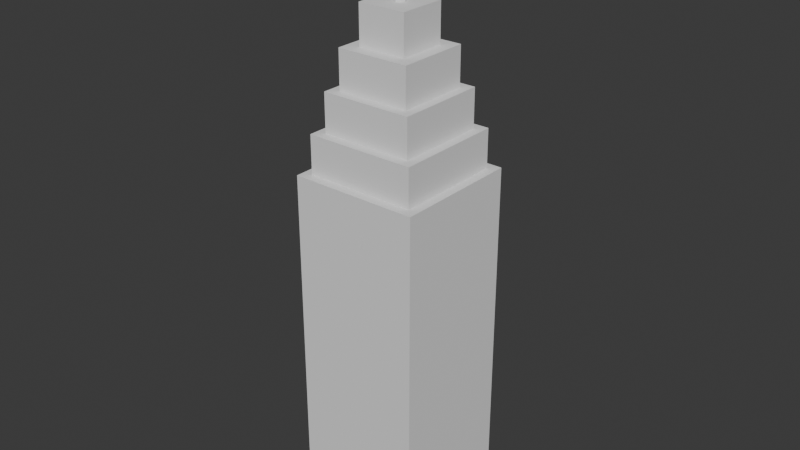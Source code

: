 # Source: building7.blend  (saved by Blender 4.5.90; exported with 4.5.12 LTS)
import bpy
from mathutils import Matrix  # noqa: F401  (used for matrix-valued properties, if any)

bpy.ops.wm.read_factory_settings(use_empty=True)
scene = bpy.context.scene
scene.name = 'Scene'

# ---- collections
col_collection = bpy.data.collections.new('Collection'); scene.collection.children.link(col_collection)

# ---- world
world_world = bpy.data.worlds.new('World'); scene.world = world_world
world_world.use_nodes = True; world_world.node_tree.nodes.clear()
_N = world_world.node_tree.nodes; _L = world_world.node_tree.links
n0 = _N.new('ShaderNodeOutputWorld'); n0.name = 'World Output'; n0.location = (200, 100)
n1 = _N.new('ShaderNodeBackground'); n1.name = 'Background'; n1.location = (-200, 100)
n1.inputs[0].default_value = (0.05088, 0.05088, 0.05088, 1.0)
_L.new(n1.outputs[0], n0.inputs[0])
n0.is_active_output = True
world_world.color = (0.05088, 0.05088, 0.05088)
world_world.sun_shadow_jitter_overblur = 0.0

# ---- meshes
me_cube_001 = bpy.data.meshes.new('Cube.001')
me_cube_001.from_pydata([(-1.0, -1.0, -0.09996), (-0.8558, -0.8558, 5.353), (-1.0, 1.0, -0.09996), (-0.8558, 0.8558, 5.353), (1.0, -1.0, -0.09996), (0.8558, -0.8558, 5.353), (1.0, 1.0, -0.09996), (0.8558, 0.8558, 5.353), (-1.0, -1.0, 5.353), (-1.0, 1.0, 5.353), (1.0, 1.0, 5.353), (1.0, -1.0, 5.353), (-0.7116, -0.7116, 5.953), (-0.7116, 0.7116, 5.953), (0.7116, 0.7116, 5.953), (0.7116, -0.7116, 5.953), (-0.8558, -0.8558, 5.953), (-0.8558, 0.8558, 5.953), (0.8558, 0.8558, 5.953), (0.8558, -0.8558, 5.953), (-0.5674, -0.5674, 6.553), (-0.5674, 0.5674, 6.553), (0.5674, 0.5674, 6.553), (0.5674, -0.5674, 6.553), (-0.7116, -0.7116, 6.553), (-0.7116, 0.7116, 6.553), (0.7116, 0.7116, 6.553), (0.7116, -0.7116, 6.553), (-0.3751, -0.3751, 7.153), (-0.3751, 0.3751, 7.153), (0.3751, 0.3751, 7.153), (0.3751, -0.3751, 7.153), (-0.5674, -0.5674, 7.153), (-0.5674, 0.5674, 7.153), (0.5674, 0.5674, 7.153), (0.5674, -0.5674, 7.153), (-0.3751, -0.3751, 7.753), (-0.3751, 0.3751, 7.753), (0.3751, 0.3751, 7.753), (0.3751, -0.3751, 7.753), (-4.584e-08, 0.1, 7.446), (0.0, 0.03959, 9.146), (0.07071, 0.07071, 7.446), (0.028, 0.028, 9.146), (0.1, 1.146e-08, 7.446), (0.03959, 5.731e-09, 9.146), (0.07071, -0.07071, 7.446), (0.028, -0.028, 9.146), (-4.584e-08, -0.1, 7.446), (0.0, -0.03959, 9.146), (-0.07071, -0.07071, 7.446), (-0.028, -0.028, 9.146), (-0.1, 1.146e-08, 7.446), (-0.03959, 5.731e-09, 9.146), (-0.07071, 0.07071, 7.446), (-0.028, 0.028, 9.146)], [], [(0, 8, 9, 2), (2, 9, 10, 6), (6, 10, 11, 4), (4, 11, 8, 0), (2, 6, 4, 0), (5, 7, 18, 19), (1, 3, 9, 8), (3, 7, 10, 9), (7, 5, 11, 10), (5, 1, 8, 11), (12, 15, 27, 24), (3, 1, 16, 17), (1, 5, 19, 16), (7, 3, 17, 18), (12, 13, 17, 16), (13, 14, 18, 17), (14, 15, 19, 18), (15, 12, 16, 19), (20, 23, 35, 32), (14, 13, 25, 26), (15, 14, 26, 27), (13, 12, 24, 25), (20, 21, 25, 24), (21, 22, 26, 25), (22, 23, 27, 26), (23, 20, 24, 27), (31, 30, 38, 39), (22, 21, 33, 34), (23, 22, 34, 35), (21, 20, 32, 33), (28, 29, 33, 32), (29, 30, 34, 33), (30, 31, 35, 34), (31, 28, 32, 35), (38, 37, 36, 39), (29, 28, 36, 37), (28, 31, 39, 36), (30, 29, 37, 38), (40, 41, 43, 42), (42, 43, 45, 44), (44, 45, 47, 46), (46, 47, 49, 48), (48, 49, 51, 50), (50, 51, 53, 52), (43, 41, 55, 53, 51, 49, 47, 45), (52, 53, 55, 54), (54, 55, 41, 40), (40, 42, 44, 46, 48, 50, 52, 54)])
_uv = me_cube_001.uv_layers.new(name='UVMap')
_uv.uv.foreach_set('vector', [0.375, 0.0, 0.625, 0.0, 0.625, 0.25, 0.375, 0.25, 0.375, 0.25, 0.625, 0.25, 0.625, 0.5, 0.375, 0.5, 0.375, 0.5, 0.625, 0.5, 0.625, 0.75, 0.375, 0.75, 0.375, 0.75, 0.625, 0.75, 0.625, 1.0, 0.375, 1.0, 0.125, 0.5, 0.375, 0.5, 0.375, 0.75, 0.125, 0.75, 0.643, 0.732, 0.643, 0.518, 0.643, 0.518, 0.643, 0.732, 0.857, 0.732, 0.857, 0.518, 0.875, 0.5, 0.875, 0.75, 0.857, 0.518, 0.643, 0.518, 0.625, 0.5, 0.875, 0.5, 0.643, 0.518, 0.643, 0.732, 0.625, 0.75, 0.625, 0.5, 0.643, 0.732, 0.857, 0.732, 0.875, 0.75, 0.625, 0.75, 0.8389, 0.7139, 0.6611, 0.7139, 0.6611, 0.7139, 0.8389, 0.7139, 0.857, 0.518, 0.857, 0.732, 0.857, 0.732, 0.857, 0.518, 0.857, 0.732, 0.643, 0.732, 0.643, 0.732, 0.857, 0.732, 0.643, 0.518, 0.857, 0.518, 0.857, 0.518, 0.643, 0.518, 0.8389, 0.7139, 0.8389, 0.5361, 0.857, 0.518, 0.857, 0.732, 0.8389, 0.5361, 0.6611, 0.5361, 0.643, 0.518, 0.857, 0.518, 0.6611, 0.5361, 0.6611, 0.7139, 0.643, 0.732, 0.643, 0.518, 0.6611, 0.7139, 0.8389, 0.7139, 0.857, 0.732, 0.643, 0.732, 0.8209, 0.6959, 0.6791, 0.6959, 0.6791, 0.6959, 0.8209, 0.6959, 0.6611, 0.5361, 0.8389, 0.5361, 0.8389, 0.5361, 0.6611, 0.5361, 0.6611, 0.7139, 0.6611, 0.5361, 0.6611, 0.5361, 0.6611, 0.7139, 0.8389, 0.5361, 0.8389, 0.7139, 0.8389, 0.7139, 0.8389, 0.5361, 0.8209, 0.6959, 0.8209, 0.5541, 0.8389, 0.5361, 0.8389, 0.7139, 0.8209, 0.5541, 0.6791, 0.5541, 0.6611, 0.5361, 0.8389, 0.5361, 0.6791, 0.5541, 0.6791, 0.6959, 0.6611, 0.7139, 0.6611, 0.5361, 0.6791, 0.6959, 0.8209, 0.6959, 0.8389, 0.7139, 0.6611, 0.7139, 0.7031, 0.6719, 0.7031, 0.5781, 0.7031, 0.5781, 0.7031, 0.6719, 0.6791, 0.5541, 0.8209, 0.5541, 0.8209, 0.5541, 0.6791, 0.5541, 0.6791, 0.6959, 0.6791, 0.5541, 0.6791, 0.5541, 0.6791, 0.6959, 0.8209, 0.5541, 0.8209, 0.6959, 0.8209, 0.6959, 0.8209, 0.5541, 0.7969, 0.6719, 0.7969, 0.5781, 0.8209, 0.5541, 0.8209, 0.6959, 0.7969, 0.5781, 0.7031, 0.5781, 0.6791, 0.5541, 0.8209, 0.5541, 0.7031, 0.5781, 0.7031, 0.6719, 0.6791, 0.6959, 0.6791, 0.5541, 0.7031, 0.6719, 0.7969, 0.6719, 0.8209, 0.6959, 0.6791, 0.6959, 0.7031, 0.5781, 0.7969, 0.5781, 0.7969, 0.6719, 0.7031, 0.6719, 0.7969, 0.5781, 0.7969, 0.6719, 0.7969, 0.6719, 0.7969, 0.5781, 0.7969, 0.6719, 0.7031, 0.6719, 0.7031, 0.6719, 0.7969, 0.6719, 0.7031, 0.5781, 0.7969, 0.5781, 0.7969, 0.5781, 0.7031, 0.5781, 1.0, 0.5, 1.0, 1.0, 0.875, 1.0, 0.875, 0.5, 0.875, 0.5, 0.875, 1.0, 0.75, 1.0, 0.75, 0.5, 0.75, 0.5, 0.75, 1.0, 0.625, 1.0, 0.625, 0.5, 0.625, 0.5, 0.625, 1.0, 0.5, 1.0, 0.5, 0.5, 0.5, 0.5, 0.5, 1.0, 0.375, 1.0, 0.375, 0.5, 0.375, 0.5, 0.375, 1.0, 0.25, 1.0, 0.25, 0.5, 0.4197, 0.4197, 0.25, 0.49, 0.08029, 0.4197, 0.01, 0.25, 0.08029, 0.08029, 0.25, 0.01, 0.4197, 0.08029, 0.49, 0.25, 0.25, 0.5, 0.25, 1.0, 0.125, 1.0, 0.125, 0.5, 0.125, 0.5, 0.125, 1.0, 0.0, 1.0, 0.0, 0.5, 0.75, 0.49, 0.9197, 0.4197, 0.99, 0.25, 0.9197, 0.08029, 0.75, 0.01, 0.5803, 0.08029, 0.51, 0.25, 0.5803, 0.4197])
me_cube_001.update()

# ---- objects
ob_cube_001 = bpy.data.objects.new('Cube.001', me_cube_001)

# ---- transforms, parenting, visibility, modifiers, constraints
ob_cube_001.location = (5.96e-08, -7.451e-09, 0.0)

# ---- collection membership
col_collection.objects.link(ob_cube_001)

# ---- scene / render settings (as saved in the file)
scene.frame_start = 1; scene.frame_end = 250; scene.frame_set(36)
scene.render.engine = 'BLENDER_EEVEE_NEXT'
bpy.context.view_layer.update()

# ---- added for rendering (the .blend has no active camera and no usable light): camera, sun
cam_auto = bpy.data.cameras.new('AutoCamera')
cam_auto.lens = 50.0
cam_auto.sensor_width = 36.0
cam_auto.clip_end = 1000.0
ob_auto_camera = bpy.data.objects.new('AutoCamera', cam_auto)
scene.collection.objects.link(ob_auto_camera)
ob_auto_camera.location = (8.94624, -10.7355, 11.6802)
ob_auto_camera.rotation_euler = (1.09748, -7.21219e-08, 0.694738)
scene.camera = ob_auto_camera
light_auto_sun = bpy.data.lights.new('AutoSun', 'SUN')
light_auto_sun.energy = 3.0
light_auto_sun.angle = 0.0523599
ob_auto_sun = bpy.data.objects.new('AutoSun', light_auto_sun)
scene.collection.objects.link(ob_auto_sun)
ob_auto_sun.rotation_euler = (0.872665, 0.174533, 0.523599)
bpy.context.view_layer.update()

